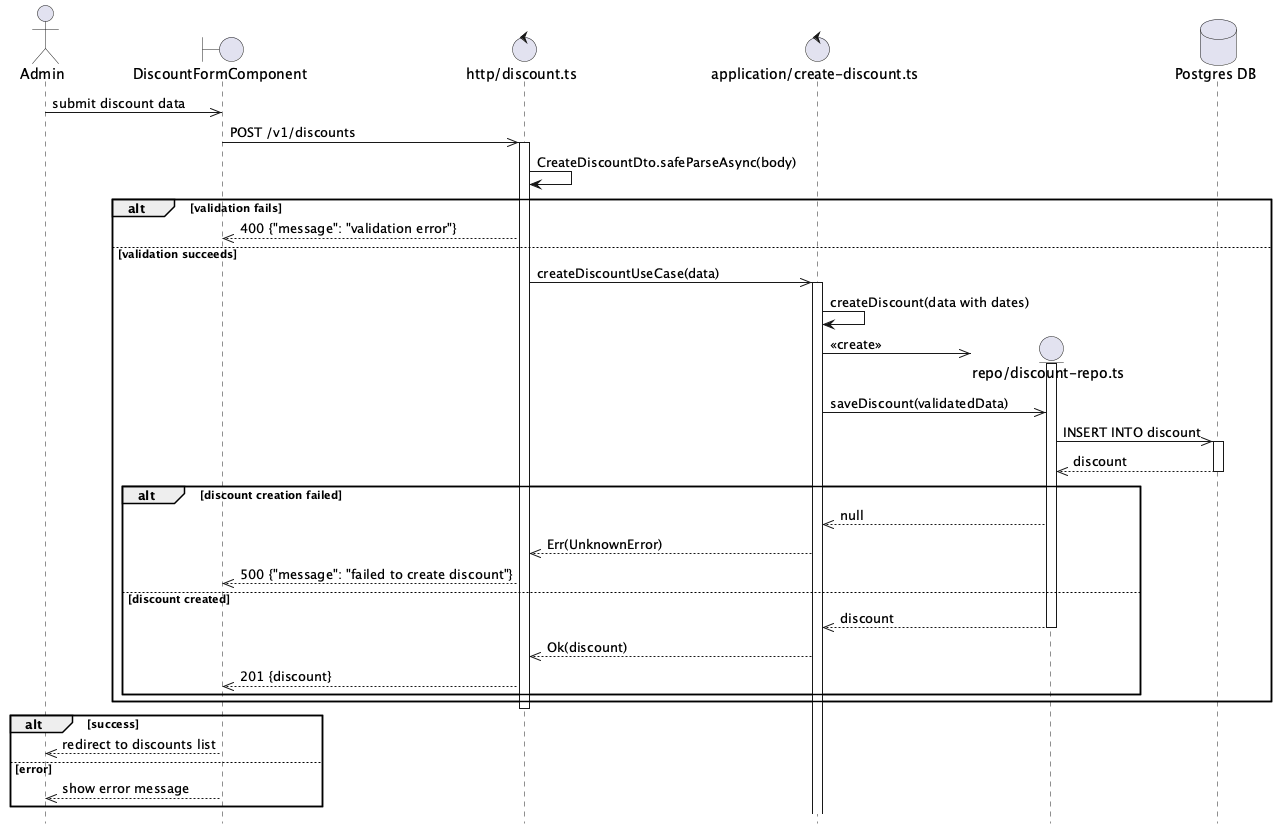

The diagram above was rendered by PlantUML. Its source (embedded in the PNG):
@startuml Discount Create Flow
hide footbox

actor Admin

boundary "DiscountFormComponent" as Component
control "http/discount.ts" as Http
control "application/create-discount.ts" as UseCase

Admin ->> Component: submit discount data

Component ->> Http: POST /v1/discounts
activate Http

Http -> Http: CreateDiscountDto.safeParseAsync(body)

alt validation fails
    Http -->> Component: 400 {"message": "validation error"}
else validation succeeds
    Http ->> UseCase: createDiscountUseCase(data)
    activate UseCase

    UseCase -> UseCase: createDiscount(data with dates)

    create entity "repo/discount-repo.ts" as DiscountRepo
    database "Postgres DB" as DB
    UseCase ->> DiscountRepo: <<create>>
    activate DiscountRepo

    UseCase ->> DiscountRepo: saveDiscount(validatedData)

    DiscountRepo ->> DB: INSERT INTO discount
    activate DB
    DB -->> DiscountRepo: discount
    deactivate DB

    alt discount creation failed
        DiscountRepo -->> UseCase: null
        UseCase -->> Http: Err(UnknownError)
        Http -->> Component: 500 {"message": "failed to create discount"}
    else discount created
        DiscountRepo -->> UseCase: discount
        deactivate DiscountRepo
        UseCase -->> Http: Ok(discount)
        Http -->> Component: 201 {discount}
    end
end

deactivate Http

alt success
    Component -->> Admin: redirect to discounts list
else error
    Component -->> Admin: show error message
end

@enduml